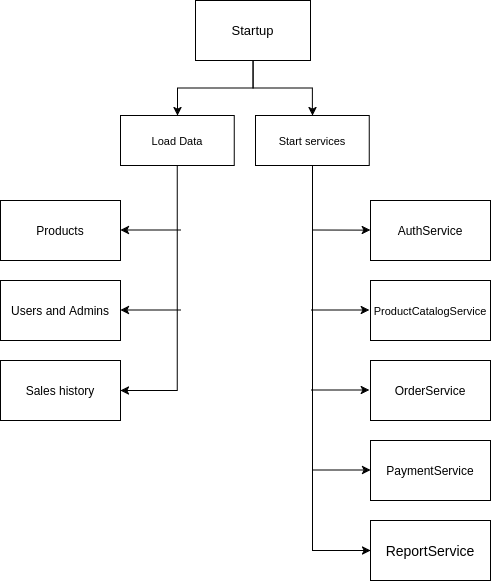

The diagram above was exported from draw.io. Its source (the exported page's mxGraphModel, read from the mxfile embedded in the PNG):
<mxGraphModel dx="1106" dy="730" grid="1" gridSize="10" guides="1" tooltips="1" connect="1" arrows="1" fold="1" page="1" pageScale="1" pageWidth="850" pageHeight="1100" math="0" shadow="0">
  <root>
    <mxCell id="0" />
    <mxCell id="1" parent="0" />
    <mxCell id="b-fcAsXe03iZVn4cq10w-4" value="" style="edgeStyle=orthogonalEdgeStyle;rounded=0;orthogonalLoop=1;jettySize=auto;html=1;" edge="1" parent="1" source="b-fcAsXe03iZVn4cq10w-1" target="b-fcAsXe03iZVn4cq10w-2">
      <mxGeometry relative="1" as="geometry" />
    </mxCell>
    <mxCell id="b-fcAsXe03iZVn4cq10w-26" style="edgeStyle=orthogonalEdgeStyle;rounded=0;orthogonalLoop=1;jettySize=auto;html=1;" edge="1" parent="1" source="b-fcAsXe03iZVn4cq10w-1" target="b-fcAsXe03iZVn4cq10w-17">
      <mxGeometry relative="1" as="geometry" />
    </mxCell>
    <mxCell id="b-fcAsXe03iZVn4cq10w-1" value="&lt;div&gt;&lt;font style=&quot;font-size: 13px;&quot;&gt;&lt;span id=&quot;docs-internal-guid-29611037-7fff-249a-b8e1-f63055fb0464&quot; style=&quot;font-family: Arial, sans-serif; color: rgb(0, 0, 0); background-color: transparent; font-weight: 400; font-style: normal; font-variant: normal; text-decoration: none; vertical-align: baseline; white-space: pre-wrap;&quot;&gt;Startup&lt;/span&gt;&lt;/font&gt;&lt;/div&gt;" style="rounded=0;whiteSpace=wrap;html=1;" vertex="1" parent="1">
      <mxGeometry x="365" y="100" width="115" height="60" as="geometry" />
    </mxCell>
    <mxCell id="b-fcAsXe03iZVn4cq10w-10" style="edgeStyle=orthogonalEdgeStyle;rounded=0;orthogonalLoop=1;jettySize=auto;html=1;entryX=0;entryY=0.5;entryDx=0;entryDy=0;" edge="1" parent="1" source="b-fcAsXe03iZVn4cq10w-2" target="b-fcAsXe03iZVn4cq10w-9">
      <mxGeometry relative="1" as="geometry">
        <mxPoint x="481.875" y="660" as="targetPoint" />
        <Array as="points">
          <mxPoint x="482" y="650" />
        </Array>
      </mxGeometry>
    </mxCell>
    <mxCell id="b-fcAsXe03iZVn4cq10w-2" value="&lt;div&gt;&lt;font style=&quot;font-size: 11px;&quot;&gt;&lt;span id=&quot;docs-internal-guid-29611037-7fff-249a-b8e1-f63055fb0464&quot; style=&quot;font-family: Arial, sans-serif; color: rgb(0, 0, 0); background-color: transparent; font-weight: 400; font-style: normal; font-variant: normal; text-decoration: none; vertical-align: baseline; white-space: pre-wrap;&quot;&gt;Start services&lt;/span&gt;&lt;/font&gt;&lt;/div&gt;" style="rounded=0;whiteSpace=wrap;html=1;" vertex="1" parent="1">
      <mxGeometry x="425" y="215" width="113.75" height="50" as="geometry" />
    </mxCell>
    <mxCell id="b-fcAsXe03iZVn4cq10w-5" value="&lt;font&gt;&lt;span id=&quot;docs-internal-guid-f2aa2969-7fff-fbcd-5fb4-baf2c801ebc9&quot; style=&quot;font-family: Arial, sans-serif; color: rgb(0, 0, 0); background-color: transparent; font-weight: 400; font-style: normal; font-variant: normal; text-decoration: none; vertical-align: baseline; white-space: pre-wrap;&quot;&gt;AuthService&lt;/span&gt;&lt;/font&gt;" style="rounded=0;whiteSpace=wrap;html=1;" vertex="1" parent="1">
      <mxGeometry x="540" y="300" width="120" height="60" as="geometry" />
    </mxCell>
    <mxCell id="b-fcAsXe03iZVn4cq10w-6" value="&lt;div&gt;&lt;font style=&quot;font-size: 11px;&quot;&gt;&lt;span id=&quot;docs-internal-guid-29611037-7fff-249a-b8e1-f63055fb0464&quot; style=&quot;font-family: Arial, sans-serif; color: rgb(0, 0, 0); background-color: transparent; font-weight: 400; font-style: normal; font-variant: normal; text-decoration: none; vertical-align: baseline; white-space: pre-wrap;&quot;&gt;ProductCatalogService&lt;/span&gt;&lt;/font&gt;&lt;/div&gt;" style="rounded=0;whiteSpace=wrap;html=1;" vertex="1" parent="1">
      <mxGeometry x="540" y="380" width="120" height="60" as="geometry" />
    </mxCell>
    <mxCell id="b-fcAsXe03iZVn4cq10w-7" value="&lt;div&gt;&lt;font&gt;&lt;span id=&quot;docs-internal-guid-2157bddf-7fff-4cda-fe63-cda0a7237a28&quot; style=&quot;font-family: Arial, sans-serif; color: rgb(0, 0, 0); background-color: transparent; font-weight: 400; font-style: normal; font-variant: normal; text-decoration: none; vertical-align: baseline; white-space: pre-wrap;&quot;&gt;PaymentService&lt;/span&gt;&lt;/font&gt;&lt;/div&gt;" style="rounded=0;whiteSpace=wrap;html=1;" vertex="1" parent="1">
      <mxGeometry x="540" y="540" width="120" height="60" as="geometry" />
    </mxCell>
    <mxCell id="b-fcAsXe03iZVn4cq10w-8" value="&lt;font&gt;&lt;span id=&quot;docs-internal-guid-bddec79b-7fff-651b-fc89-911108b2ef54&quot; style=&quot;font-family: Arial, sans-serif; color: rgb(0, 0, 0); background-color: transparent; font-weight: 400; font-style: normal; font-variant: normal; text-decoration: none; vertical-align: baseline; white-space: pre-wrap;&quot;&gt;OrderService&lt;/span&gt;&lt;/font&gt;" style="rounded=0;whiteSpace=wrap;html=1;" vertex="1" parent="1">
      <mxGeometry x="540" y="460" width="120" height="60" as="geometry" />
    </mxCell>
    <mxCell id="b-fcAsXe03iZVn4cq10w-9" value="&lt;font style=&quot;font-size: 14px;&quot;&gt;&lt;span id=&quot;docs-internal-guid-c150538a-7fff-83f4-3e70-39c106a3e81a&quot; style=&quot;font-family: Arial, sans-serif; color: rgb(0, 0, 0); background-color: transparent; font-weight: 400; font-style: normal; font-variant: normal; text-decoration: none; vertical-align: baseline; white-space: pre-wrap;&quot;&gt;ReportService&lt;/span&gt;&lt;/font&gt;" style="rounded=0;whiteSpace=wrap;html=1;" vertex="1" parent="1">
      <mxGeometry x="540" y="620" width="120" height="60" as="geometry" />
    </mxCell>
    <mxCell id="b-fcAsXe03iZVn4cq10w-11" value="" style="endArrow=classic;html=1;rounded=0;entryX=-0.014;entryY=0.619;entryDx=0;entryDy=0;entryPerimeter=0;" edge="1" parent="1">
      <mxGeometry width="50" height="50" relative="1" as="geometry">
        <mxPoint x="481.68" y="329.5" as="sourcePoint" />
        <mxPoint x="539.9999999999999" y="329.6400000000001" as="targetPoint" />
      </mxGeometry>
    </mxCell>
    <mxCell id="b-fcAsXe03iZVn4cq10w-12" value="" style="endArrow=classic;html=1;rounded=0;entryX=-0.014;entryY=0.619;entryDx=0;entryDy=0;entryPerimeter=0;" edge="1" parent="1">
      <mxGeometry width="50" height="50" relative="1" as="geometry">
        <mxPoint x="480.75" y="489.5" as="sourcePoint" />
        <mxPoint x="538.75" y="489.5" as="targetPoint" />
      </mxGeometry>
    </mxCell>
    <mxCell id="b-fcAsXe03iZVn4cq10w-13" value="" style="endArrow=classic;html=1;rounded=0;entryX=-0.014;entryY=0.619;entryDx=0;entryDy=0;entryPerimeter=0;" edge="1" parent="1">
      <mxGeometry width="50" height="50" relative="1" as="geometry">
        <mxPoint x="480.75" y="409.5" as="sourcePoint" />
        <mxPoint x="538.75" y="409.5" as="targetPoint" />
      </mxGeometry>
    </mxCell>
    <mxCell id="b-fcAsXe03iZVn4cq10w-14" value="" style="endArrow=classic;html=1;rounded=0;entryX=-0.014;entryY=0.619;entryDx=0;entryDy=0;entryPerimeter=0;" edge="1" parent="1">
      <mxGeometry width="50" height="50" relative="1" as="geometry">
        <mxPoint x="482" y="569.5" as="sourcePoint" />
        <mxPoint x="540" y="569.5" as="targetPoint" />
      </mxGeometry>
    </mxCell>
    <mxCell id="b-fcAsXe03iZVn4cq10w-23" style="edgeStyle=orthogonalEdgeStyle;rounded=0;orthogonalLoop=1;jettySize=auto;html=1;entryX=1;entryY=0.5;entryDx=0;entryDy=0;" edge="1" parent="1" source="b-fcAsXe03iZVn4cq10w-17" target="b-fcAsXe03iZVn4cq10w-22">
      <mxGeometry relative="1" as="geometry">
        <mxPoint x="346.875" y="500" as="targetPoint" />
      </mxGeometry>
    </mxCell>
    <mxCell id="b-fcAsXe03iZVn4cq10w-17" value="&lt;div&gt;&lt;font style=&quot;font-size: 11px;&quot;&gt;&lt;span id=&quot;docs-internal-guid-29611037-7fff-249a-b8e1-f63055fb0464&quot; style=&quot;font-family: Arial, sans-serif; color: rgb(0, 0, 0); background-color: transparent; font-weight: 400; font-style: normal; font-variant: normal; text-decoration: none; vertical-align: baseline; white-space: pre-wrap;&quot;&gt;Load Data&lt;/span&gt;&lt;/font&gt;&lt;/div&gt;" style="rounded=0;whiteSpace=wrap;html=1;" vertex="1" parent="1">
      <mxGeometry x="290" y="215" width="113.75" height="50" as="geometry" />
    </mxCell>
    <mxCell id="b-fcAsXe03iZVn4cq10w-19" value="&lt;font&gt;&lt;span id=&quot;docs-internal-guid-f2aa2969-7fff-fbcd-5fb4-baf2c801ebc9&quot; style=&quot;font-family: Arial, sans-serif; color: rgb(0, 0, 0); background-color: transparent; font-weight: 400; font-style: normal; font-variant: normal; text-decoration: none; vertical-align: baseline; white-space: pre-wrap;&quot;&gt;Products&lt;/span&gt;&lt;/font&gt;" style="rounded=0;whiteSpace=wrap;html=1;" vertex="1" parent="1">
      <mxGeometry x="170" y="300" width="120" height="60" as="geometry" />
    </mxCell>
    <mxCell id="b-fcAsXe03iZVn4cq10w-21" value="&lt;font&gt;&lt;span id=&quot;docs-internal-guid-f2aa2969-7fff-fbcd-5fb4-baf2c801ebc9&quot; style=&quot;font-family: Arial, sans-serif; color: rgb(0, 0, 0); background-color: transparent; font-weight: 400; font-style: normal; font-variant: normal; text-decoration: none; vertical-align: baseline; white-space: pre-wrap;&quot;&gt;Users and Admins&lt;/span&gt;&lt;/font&gt;" style="rounded=0;whiteSpace=wrap;html=1;" vertex="1" parent="1">
      <mxGeometry x="170" y="380" width="120" height="60" as="geometry" />
    </mxCell>
    <mxCell id="b-fcAsXe03iZVn4cq10w-22" value="&lt;font&gt;&lt;span id=&quot;docs-internal-guid-f2aa2969-7fff-fbcd-5fb4-baf2c801ebc9&quot; style=&quot;font-family: Arial, sans-serif; color: rgb(0, 0, 0); background-color: transparent; font-weight: 400; font-style: normal; font-variant: normal; text-decoration: none; vertical-align: baseline; white-space: pre-wrap;&quot;&gt;Sales history&lt;/span&gt;&lt;/font&gt;" style="rounded=0;whiteSpace=wrap;html=1;" vertex="1" parent="1">
      <mxGeometry x="170" y="460" width="120" height="60" as="geometry" />
    </mxCell>
    <mxCell id="b-fcAsXe03iZVn4cq10w-24" value="" style="endArrow=classic;html=1;rounded=0;entryX=1;entryY=1;entryDx=0;entryDy=0;" edge="1" parent="1">
      <mxGeometry width="50" height="50" relative="1" as="geometry">
        <mxPoint x="350" y="409.5" as="sourcePoint" />
        <mxPoint x="290" y="409.5" as="targetPoint" />
      </mxGeometry>
    </mxCell>
    <mxCell id="b-fcAsXe03iZVn4cq10w-25" value="" style="endArrow=classic;html=1;rounded=0;entryX=1;entryY=1;entryDx=0;entryDy=0;" edge="1" parent="1">
      <mxGeometry width="50" height="50" relative="1" as="geometry">
        <mxPoint x="350" y="329.5" as="sourcePoint" />
        <mxPoint x="290" y="329.5" as="targetPoint" />
      </mxGeometry>
    </mxCell>
  </root>
</mxGraphModel>